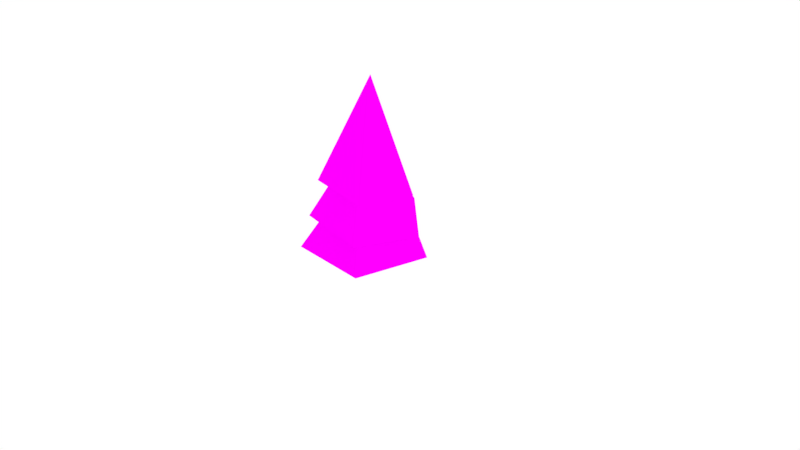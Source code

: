 # Source: Conifer6.blend  (saved by Blender 2.78.0; exported with 4.5.12 LTS)
import bpy
from mathutils import Matrix  # noqa: F401  (used for matrix-valued properties, if any)

bpy.ops.wm.read_factory_settings(use_empty=True)
scene = bpy.context.scene
scene.name = 'Scene'

# ---- collections
col_collection_1 = bpy.data.collections.new('Collection 1'); scene.collection.children.link(col_collection_1)

# ---- images (referenced by path relative to the original .blend; pixels are not part of the script)
import os
ASSET_DIR = os.environ.get("B2B_ASSET_DIR", "")  # directory of the original .blend (textures are referenced by path, not embedded)
HERE = os.path.dirname(os.path.abspath(__file__))  # packed textures are extracted next to this script under _unpacked/

def load_image(name, relpath, width, height, colorspace="sRGB"):
    """Load a texture the original file referenced (path relative to the .blend, or extracted next to this script)."""
    p = next((c for c in (os.path.join(HERE, relpath), os.path.join(ASSET_DIR, relpath)) if relpath and os.path.exists(c)), "")
    if p:
        img = bpy.data.images.load(p, check_existing=True)
        img.name = name
    else:  # same state as the original file: an image datablock whose file is absent (Cycles renders it pink)
        img = bpy.data.images.new(name, width, height)
        img.source = "FILE"
        img.filepath = "//" + (relpath or name)
    img.colorspace_settings.name = colorspace
    return img
img_conifer6_texture = load_image('Conifer6_Texture', 'Conifer6_Texture.png', 1024, 1024, 'sRGB')

# ---- materials (node trees are filled in below, after node groups)
mat_conifer6_material = bpy.data.materials.new('Conifer6_Material')
mat_conifer6_material.alpha_threshold = 0.0
mat_conifer6_material.roughness = 0.5

# ---- material node trees
mat_conifer6_material.use_nodes = True; mat_conifer6_material.node_tree.nodes.clear()
_N = mat_conifer6_material.node_tree.nodes; _L = mat_conifer6_material.node_tree.links
n0 = _N.new('ShaderNodeOutputMaterial'); n0.name = 'Material Output'; n0.location = (300, 300)
n1 = _N.new('ShaderNodeBsdfDiffuse'); n1.name = 'Diffuse BSDF'; n1.location = (10, 300)
n2 = _N.new('ShaderNodeTexImage'); n2.name = 'Image Texture'; n2.location = (-282, 384)
n2.width = 140
n2.image = img_conifer6_texture
_L.new(n1.outputs[0], n0.inputs[0])
_L.new(n2.outputs[0], n1.inputs[0])
n0.is_active_output = True

# ---- world
world_world = bpy.data.worlds.new('World'); scene.world = world_world
world_world.color = (1.0, 1.0, 1.0)
world_world.use_sun_shadow = False
world_world.sun_shadow_jitter_overblur = 0.0
world_world.cycles.sampling_method = 'MANUAL'

# ---- cameras
cam_camera = bpy.data.cameras.new('Camera')
cam_camera.clip_end = 100.0
cam_camera.lens = 35.0
cam_camera.sensor_width = 32.0
cam_camera.sensor_height = 18.0
cam_camera.ortho_scale = 7.314
cam_camera.dof.focus_distance = 0.0

# ---- lights
light_lamp = bpy.data.lights.new('Lamp', 'POINT')
light_lamp.transmission_factor = 0.0
light_lamp.cutoff_distance = 30.0
light_lamp.energy = 100.0
light_lamp.shadow_buffer_clip_start = 1.001
light_lamp.shadow_soft_size = 0.1
light_lamp.shadow_maximum_resolution = 0.006
light_lamp.use_absolute_resolution = True

# ---- meshes
me_cube_002 = bpy.data.meshes.new('Cube.002')
me_cube_002.from_pydata([(-0.0406, 0.6262, 0.9607), (0.03294, 0.03763, 2.375), (0.5973, 0.1999, 0.9607), (0.419, -0.4849, 0.9607), (-0.3848, -0.4805, 1.054), (-0.6262, 0.1999, 0.9105), (0.05807, 0.7489, 0.5696), (-0.007691, 0.002359, 1.73), (0.7281, 0.1764, 0.4618), (0.4455, -0.6194, 0.4842), (-0.4095, -0.6194, 0.61), (-0.7332, 0.237, 0.5202), (-0.02592, 0.8568, 0.07305), (-0.007691, 0.002359, 1.358), (0.7796, 0.2706, 0.1537), (0.5184, -0.6746, 0.1166), (-0.4933, -0.7124, 0.1733), (-0.8308, 0.3106, 0.1079), (-0.006559, 0.1353, 0.00265), (-0.006559, 0.08565, 0.2929), (0.1221, 0.04181, 0.00265), (0.0749, 0.02647, 0.2929), (0.07296, -0.1095, 0.00265), (0.04378, -0.06929, 0.2929), (-0.08608, -0.1095, 0.00265), (-0.0569, -0.06929, 0.2929), (-0.1352, 0.04181, 0.00265), (-0.08801, 0.02647, 0.2929)], [], [(0, 1, 2), (2, 1, 3), (3, 1, 4), (4, 1, 5), (5, 1, 0), (0, 2, 3, 4, 5), (6, 7, 8), (8, 7, 9), (9, 7, 10), (10, 7, 11), (11, 7, 6), (6, 8, 9, 10, 11), (12, 13, 14), (14, 13, 15), (15, 13, 16), (16, 13, 17), (17, 13, 12), (12, 14, 15, 16, 17), (18, 19, 21, 20), (20, 21, 23, 22), (22, 23, 25, 24), (21, 19, 27, 25, 23), (24, 25, 27, 26), (26, 27, 19, 18), (18, 20, 22, 24, 26)])
_uv = me_cube_002.uv_layers.new(name='UVMap')
_uv.uv.foreach_set('vector', [0.843, 0.9537, 0.9055, 0.7325, 0.9676, 0.9537, 0.2954, 0.9851, 0.3438, 0.761, 0.4104, 0.9851, 0.6774, 0.4476, 0.807, 0.248, 0.807, 0.4688, 0.4878, 0.9774, 0.5015, 0.757, 0.6075, 0.9774, 0.6685, 0.968, 0.7557, 0.7409, 0.7865, 0.968, 0.5488, 0.1103, 0.6179, 0.01492, 0.7293, 0.04122, 0.7293, 0.1614, 0.6182, 0.1973, 0.9837, 0.4987, 0.9837, 0.7027, 0.843, 0.5249, 0.8395, 0.4571, 0.9109, 0.248, 0.9768, 0.4571, 0.7618, 0.1915, 0.9002, 0.01492, 0.9002, 0.214, 0.01626, 0.7387, 0.07013, 0.5453, 0.1658, 0.7387, 0.8104, 0.4987, 0.8104, 0.711, 0.6685, 0.5522, 0.5163, 0.1844, 0.3792, 0.2225, 0.2954, 0.1226, 0.3706, 0.01492, 0.5163, 0.044, 0.636, 0.4987, 0.636, 0.7272, 0.4878, 0.5597, 0.2954, 0.6766, 0.4435, 0.5083, 0.4435, 0.7312, 0.4878, 0.4227, 0.6449, 0.2523, 0.6449, 0.4688, 0.2954, 0.4121, 0.4553, 0.2523, 0.4553, 0.4785, 0.01626, 0.4664, 0.1652, 0.2873, 0.1652, 0.5155, 0.1107, 0.2574, 0.01626, 0.1366, 0.1044, 0.01492, 0.2628, 0.05653, 0.2628, 0.2174, 0.1977, 0.3982, 0.2023, 0.3555, 0.2187, 0.3555, 0.2236, 0.3982, 0.1977, 0.4706, 0.2026, 0.4281, 0.219, 0.4281, 0.2236, 0.4706, 0.237, 0.6955, 0.2422, 0.6531, 0.2585, 0.6531, 0.2628, 0.6955, 0.2466, 0.7497, 0.237, 0.7375, 0.2466, 0.7254, 0.2622, 0.73, 0.2622, 0.745, 0.237, 0.6232, 0.2415, 0.5808, 0.2579, 0.5808, 0.2628, 0.6232, 0.2628, 0.5083, 0.2582, 0.5509, 0.2418, 0.5509, 0.237, 0.5083, 0.2375, 0.2946, 0.2375, 0.3183, 0.2129, 0.3257, 0.1977, 0.3065, 0.2129, 0.2873])
me_cube_002.materials.append(mat_conifer6_material)
me_cube_002.use_remesh_preserve_volume = False
me_cube_002.use_remesh_preserve_attributes = False
me_cube_002.use_mirror_vertex_groups = False
me_cube_002.update()

# ---- objects
ob_conifer6 = bpy.data.objects.new('Conifer6', me_cube_002)
ob_lamp = bpy.data.objects.new('Lamp', light_lamp)
ob_camera = bpy.data.objects.new('Camera', cam_camera)

# ---- transforms, parenting, visibility, modifiers, constraints
ob_conifer6.location = (0.0, 0.0, 0.0)
ob_conifer6.lock_rotations_4d = False
ob_conifer6.empty_display_type = 'ARROWS'
ob_conifer6.lineart.crease_threshold = 0.0
ob_lamp.location = (6.5, 3.247, 3.362)
ob_lamp.rotation_euler = (0.6503, 0.05522, 1.866)
ob_lamp.lock_rotations_4d = False
ob_lamp.empty_display_type = 'ARROWS'
ob_lamp.color = (0.0, 0.0, 0.0, 0.0)
ob_lamp.lineart.crease_threshold = 0.0
ob_camera.location = (7.481, -6.508, 5.344)
ob_camera.rotation_euler = (1.109, 0.0, 0.8149)
ob_camera.lock_rotations_4d = False
ob_camera.empty_display_type = 'ARROWS'
ob_camera.color = (0.0, 0.0, 0.0, 0.0)
ob_camera.display_type = 'WIRE'
ob_camera.lineart.crease_threshold = 0.0

# ---- collection membership
col_collection_1.objects.link(ob_conifer6)
col_collection_1.objects.link(ob_lamp)
col_collection_1.objects.link(ob_camera)

# ---- scene / render settings (as saved in the file)
scene.camera = ob_camera
scene.frame_start = 1; scene.frame_end = 250; scene.frame_set(1)
scene.render.engine = 'CYCLES'
scene.render.resolution_percentage = 50
scene.render.dither_intensity = 0.0
scene.cycles.use_denoising = False
scene.cycles.samples = 128
scene.cycles.sampling_pattern = 'TABULATED_SOBOL'
scene.cycles.light_sampling_threshold = 0.0
scene.cycles.use_adaptive_sampling = False
scene.cycles.use_light_tree = False
scene.cycles.blur_glossy = 0.0
scene.cycles.sample_clamp_indirect = 0.0
scene.cycles.bake_type = 'ENVIRONMENT'
scene.view_settings.view_transform = 'Standard'
bpy.context.view_layer.update()

